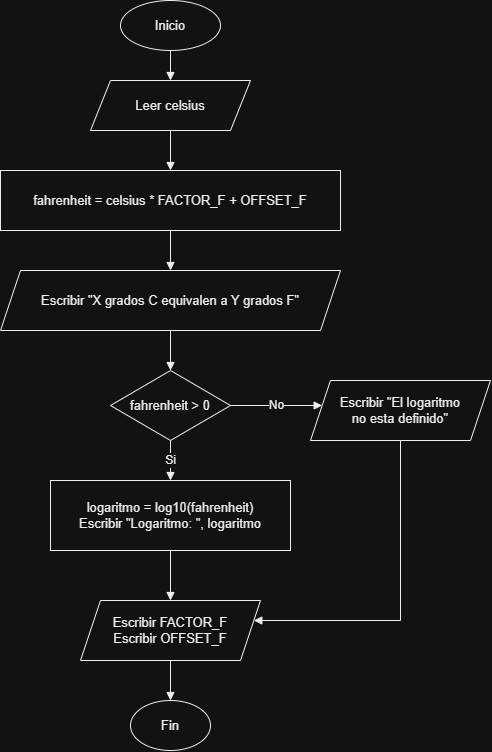

The diagram above was exported from draw.io. Its source (the exported page's mxGraphModel, read from the mxfile embedded in the PNG):
<mxGraphModel dx="1763" dy="788" grid="1" gridSize="10" guides="1" tooltips="1" connect="1" arrows="1" fold="1" page="1" pageScale="1" pageWidth="850" pageHeight="1200" math="0" shadow="0">
  <root>
    <mxCell id="0" />
    <mxCell id="1" parent="0" />
    <mxCell id="2" parent="1" style="ellipse;whiteSpace=wrap;html=1;aspect=fixed;fontSize=13;fontFamily=Arial;align=center;verticalAlign=middle;fillColor=#FFFFFF;fontColor=#000000;strokeColor=#000000;" value="Inicio" vertex="1">
      <mxGeometry height="50" width="100" x="220" y="20" as="geometry" />
    </mxCell>
    <mxCell id="3" parent="1" style="shape=parallelogram;perimeter=parallelogramPerimeter;whiteSpace=wrap;html=1;fixedSize=1;fontSize=13;fontFamily=Arial;align=center;verticalAlign=middle;fillColor=#FFFFFF;fontColor=#000000;strokeColor=#000000;" value="Leer celsius" vertex="1">
      <mxGeometry height="50" width="160" x="190" y="100" as="geometry" />
    </mxCell>
    <mxCell id="4" parent="1" style="rounded=0;whiteSpace=wrap;html=1;fontSize=13;fontFamily=Arial;align=center;verticalAlign=middle;fillColor=#FFFFFF;fontColor=#000000;strokeColor=#000000;" value="fahrenheit = celsius * FACTOR_F + OFFSET_F" vertex="1">
      <mxGeometry height="60" width="340" x="100" y="190" as="geometry" />
    </mxCell>
    <mxCell id="5" parent="1" style="shape=parallelogram;perimeter=parallelogramPerimeter;whiteSpace=wrap;html=1;fixedSize=1;fontSize=13;fontFamily=Arial;align=center;verticalAlign=middle;fillColor=#FFFFFF;fontColor=#000000;strokeColor=#000000;" value="Escribir &quot;X grados C equivalen a Y grados F&quot;" vertex="1">
      <mxGeometry height="60" width="340" x="100" y="290" as="geometry" />
    </mxCell>
    <mxCell id="6" parent="1" style="rhombus;whiteSpace=wrap;html=1;fontSize=13;fontFamily=Arial;align=center;verticalAlign=middle;fillColor=#FFFFFF;fontColor=#000000;strokeColor=#000000;" value="fahrenheit &gt; 0" vertex="1">
      <mxGeometry height="70" width="120" x="210" y="390" as="geometry" />
    </mxCell>
    <mxCell id="7" parent="1" style="rounded=0;whiteSpace=wrap;html=1;fontSize=13;fontFamily=Arial;align=center;verticalAlign=middle;fillColor=#FFFFFF;fontColor=#000000;strokeColor=#000000;" value="logaritmo = log10(fahrenheit)&#10;Escribir &quot;Logaritmo: &quot;, logaritmo" vertex="1">
      <mxGeometry height="70" width="240" x="150" y="500" as="geometry" />
    </mxCell>
    <mxCell id="8" parent="1" style="shape=parallelogram;perimeter=parallelogramPerimeter;whiteSpace=wrap;html=1;fixedSize=1;fontSize=13;fontFamily=Arial;align=center;verticalAlign=middle;fillColor=#FFFFFF;fontColor=#000000;strokeColor=#000000;" value="Escribir &quot;El logaritmo&#10;no esta definido&quot;" vertex="1">
      <mxGeometry height="60" width="180" x="410" y="400" as="geometry" />
    </mxCell>
    <mxCell id="9" parent="1" style="shape=parallelogram;perimeter=parallelogramPerimeter;whiteSpace=wrap;html=1;fixedSize=1;fontSize=13;fontFamily=Arial;align=center;verticalAlign=middle;fillColor=#FFFFFF;fontColor=#000000;strokeColor=#000000;" value="Escribir FACTOR_F&#10;Escribir OFFSET_F" vertex="1">
      <mxGeometry height="60" width="180" x="180" y="620" as="geometry" />
    </mxCell>
    <mxCell id="10" parent="1" style="ellipse;whiteSpace=wrap;html=1;aspect=fixed;fontSize=13;fontFamily=Arial;align=center;verticalAlign=middle;fillColor=#FFFFFF;fontColor=#000000;strokeColor=#000000;" value="Fin" vertex="1">
      <mxGeometry height="50" width="80" x="230" y="720" as="geometry" />
    </mxCell>
    <mxCell id="1000" edge="1" parent="1" source="2" style="endArrow=block;html=1;rounded=0;orthogonalLoop=1;jettySize=auto;orthogonal=1;strokeColor=#000000;fontColor=#000000;fontSize=12;" target="3" value="">
      <mxGeometry relative="1" as="geometry" />
    </mxCell>
    <mxCell id="1001" edge="1" parent="1" source="3" style="endArrow=block;html=1;rounded=0;orthogonalLoop=1;jettySize=auto;orthogonal=1;strokeColor=#000000;fontColor=#000000;fontSize=12;" target="4" value="">
      <mxGeometry relative="1" as="geometry" />
    </mxCell>
    <mxCell id="1002" edge="1" parent="1" source="4" style="endArrow=block;html=1;rounded=0;orthogonalLoop=1;jettySize=auto;orthogonal=1;strokeColor=#000000;fontColor=#000000;fontSize=12;" target="5" value="">
      <mxGeometry relative="1" as="geometry" />
    </mxCell>
    <mxCell id="1003" edge="1" parent="1" source="5" style="endArrow=block;html=1;rounded=0;orthogonalLoop=1;jettySize=auto;orthogonal=1;strokeColor=#000000;fontColor=#000000;fontSize=12;" target="6" value="">
      <mxGeometry relative="1" as="geometry" />
    </mxCell>
    <mxCell id="1004" edge="1" parent="1" source="7" style="endArrow=block;html=1;rounded=0;orthogonalLoop=1;jettySize=auto;orthogonal=1;strokeColor=#000000;fontColor=#000000;fontSize=12;" target="9" value="">
      <mxGeometry relative="1" as="geometry" />
    </mxCell>
    <mxCell id="1005" edge="1" parent="1" source="8" style="endArrow=block;html=1;rounded=0;orthogonalLoop=1;jettySize=auto;orthogonal=1;strokeColor=#000000;fontColor=#000000;fontSize=12;" target="9" value="">
      <mxGeometry relative="1" as="geometry">
        <Array as="points">
          <mxPoint x="500" y="640" />
        </Array>
      </mxGeometry>
    </mxCell>
    <mxCell id="1006" edge="1" parent="1" source="9" style="endArrow=block;html=1;rounded=0;orthogonalLoop=1;jettySize=auto;orthogonal=1;strokeColor=#000000;fontColor=#000000;fontSize=12;" target="10" value="">
      <mxGeometry relative="1" as="geometry" />
    </mxCell>
    <mxCell id="1007" edge="1" parent="1" source="6" style="endArrow=block;html=1;rounded=0;orthogonalLoop=1;jettySize=auto;orthogonal=1;strokeColor=#000000;fontColor=#000000;fontSize=12;" target="7" value="Si">
      <mxGeometry relative="1" as="geometry" />
    </mxCell>
    <mxCell id="1008" edge="1" parent="1" source="6" style="endArrow=block;html=1;rounded=0;orthogonalLoop=1;jettySize=auto;orthogonal=1;strokeColor=#000000;fontColor=#000000;fontSize=12;" target="8" value="No">
      <mxGeometry relative="1" as="geometry" />
    </mxCell>
  </root>
</mxGraphModel>